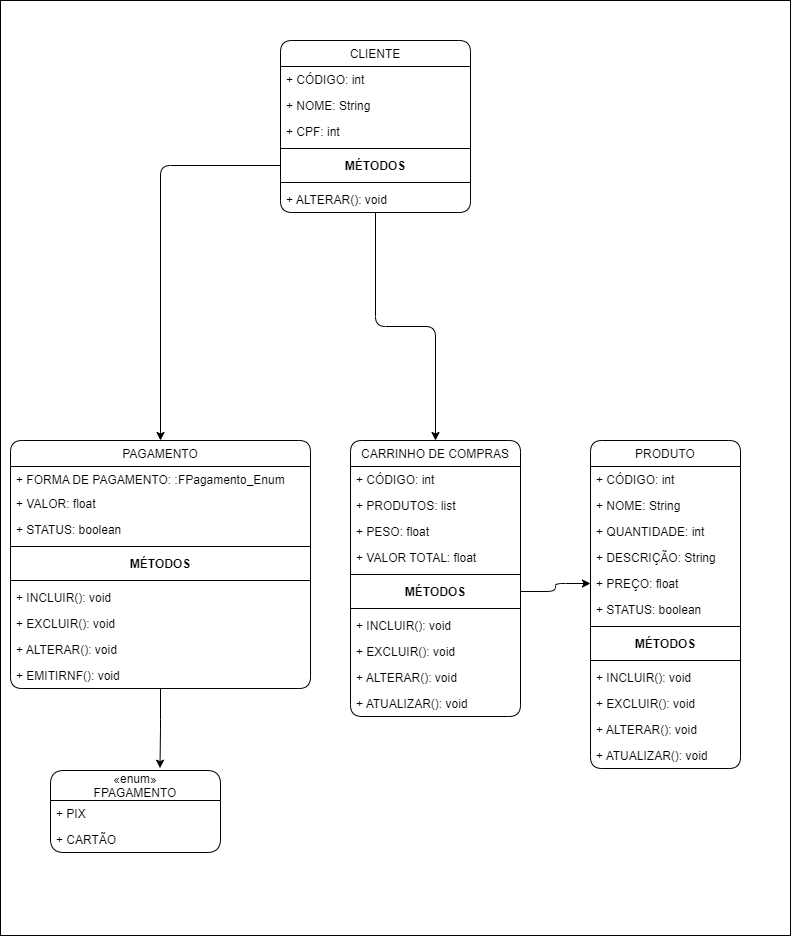

The diagram above was exported from draw.io. Its source (the exported page's mxGraphModel, read from the mxfile embedded in the PNG):
<mxGraphModel dx="942" dy="582" grid="1" gridSize="10" guides="1" tooltips="1" connect="1" arrows="1" fold="1" page="1" pageScale="1" pageWidth="827" pageHeight="1169" background="#FFFFFF" math="0" shadow="0">
  <root>
    <mxCell id="WIyWlLk6GJQsqaUBKTNV-0" />
    <mxCell id="WIyWlLk6GJQsqaUBKTNV-1" parent="WIyWlLk6GJQsqaUBKTNV-0" />
    <mxCell id="FKmrdw9UjBW0kWi3DH6f-1" value="" style="rounded=0;whiteSpace=wrap;html=1;" vertex="1" parent="WIyWlLk6GJQsqaUBKTNV-1">
      <mxGeometry x="10" y="190" width="790" height="935" as="geometry" />
    </mxCell>
    <mxCell id="xnVi1LgGiHIkLw1fMmAY-119" style="edgeStyle=orthogonalEdgeStyle;rounded=1;orthogonalLoop=1;jettySize=auto;html=1;" parent="WIyWlLk6GJQsqaUBKTNV-1" source="xnVi1LgGiHIkLw1fMmAY-1" target="xnVi1LgGiHIkLw1fMmAY-41" edge="1">
      <mxGeometry relative="1" as="geometry" />
    </mxCell>
    <mxCell id="xnVi1LgGiHIkLw1fMmAY-121" style="edgeStyle=orthogonalEdgeStyle;rounded=1;orthogonalLoop=1;jettySize=auto;html=1;" parent="WIyWlLk6GJQsqaUBKTNV-1" source="FKmrdw9UjBW0kWi3DH6f-2" target="xnVi1LgGiHIkLw1fMmAY-64" edge="1">
      <mxGeometry relative="1" as="geometry" />
    </mxCell>
    <mxCell id="xnVi1LgGiHIkLw1fMmAY-1" value="CLIENTE" style="swimlane;fontStyle=0;childLayout=stackLayout;horizontal=1;startSize=26;horizontalStack=0;resizeParent=1;resizeParentMax=0;resizeLast=0;collapsible=1;marginBottom=0;rounded=1;" parent="WIyWlLk6GJQsqaUBKTNV-1" vertex="1">
      <mxGeometry x="290" y="230" width="190" height="172" as="geometry">
        <mxRectangle x="40" y="120" width="80" height="26" as="alternateBounds" />
      </mxGeometry>
    </mxCell>
    <mxCell id="xnVi1LgGiHIkLw1fMmAY-3" value="+ CÓDIGO: int" style="text;align=left;verticalAlign=top;spacingLeft=4;spacingRight=4;overflow=hidden;rotatable=0;points=[[0,0.5],[1,0.5]];portConstraint=eastwest;rounded=1;" parent="xnVi1LgGiHIkLw1fMmAY-1" vertex="1">
      <mxGeometry y="26" width="190" height="26" as="geometry" />
    </mxCell>
    <mxCell id="xnVi1LgGiHIkLw1fMmAY-113" value="+ NOME: String" style="text;align=left;verticalAlign=top;spacingLeft=4;spacingRight=4;overflow=hidden;rotatable=0;points=[[0,0.5],[1,0.5]];portConstraint=eastwest;rounded=1;" parent="xnVi1LgGiHIkLw1fMmAY-1" vertex="1">
      <mxGeometry y="52" width="190" height="26" as="geometry" />
    </mxCell>
    <mxCell id="xnVi1LgGiHIkLw1fMmAY-114" value="+ CPF: int" style="text;align=left;verticalAlign=top;spacingLeft=4;spacingRight=4;overflow=hidden;rotatable=0;points=[[0,0.5],[1,0.5]];portConstraint=eastwest;rounded=1;" parent="xnVi1LgGiHIkLw1fMmAY-1" vertex="1">
      <mxGeometry y="78" width="190" height="26" as="geometry" />
    </mxCell>
    <mxCell id="FKmrdw9UjBW0kWi3DH6f-3" value="" style="line;strokeWidth=1;fillColor=none;align=left;verticalAlign=middle;spacingTop=-1;spacingLeft=3;spacingRight=3;rotatable=0;labelPosition=right;points=[];portConstraint=eastwest;" vertex="1" parent="xnVi1LgGiHIkLw1fMmAY-1">
      <mxGeometry y="104" width="190" height="8" as="geometry" />
    </mxCell>
    <mxCell id="FKmrdw9UjBW0kWi3DH6f-2" value="MÉTODOS" style="text;align=center;fontStyle=1;verticalAlign=middle;spacingLeft=3;spacingRight=3;rotatable=0;points=[[0,0.5],[1,0.5]];portConstraint=eastwest;rounded=1;" vertex="1" parent="xnVi1LgGiHIkLw1fMmAY-1">
      <mxGeometry y="112" width="190" height="26" as="geometry" />
    </mxCell>
    <mxCell id="FKmrdw9UjBW0kWi3DH6f-4" value="" style="line;strokeWidth=1;fillColor=none;align=left;verticalAlign=middle;spacingTop=-1;spacingLeft=3;spacingRight=3;rotatable=0;labelPosition=right;points=[];portConstraint=eastwest;" vertex="1" parent="xnVi1LgGiHIkLw1fMmAY-1">
      <mxGeometry y="138" width="190" height="8" as="geometry" />
    </mxCell>
    <mxCell id="FKmrdw9UjBW0kWi3DH6f-5" value="+ ALTERAR(): void" style="text;align=left;verticalAlign=top;spacingLeft=4;spacingRight=4;overflow=hidden;rotatable=0;points=[[0,0.5],[1,0.5]];portConstraint=eastwest;rounded=1;" vertex="1" parent="xnVi1LgGiHIkLw1fMmAY-1">
      <mxGeometry y="146" width="190" height="26" as="geometry" />
    </mxCell>
    <mxCell id="xnVi1LgGiHIkLw1fMmAY-22" value="PRODUTO" style="swimlane;fontStyle=0;childLayout=stackLayout;horizontal=1;startSize=26;horizontalStack=0;resizeParent=1;resizeParentMax=0;resizeLast=0;collapsible=1;marginBottom=0;rounded=1;" parent="WIyWlLk6GJQsqaUBKTNV-1" vertex="1">
      <mxGeometry x="600" y="630" width="150" height="328" as="geometry">
        <mxRectangle x="40" y="120" width="80" height="26" as="alternateBounds" />
      </mxGeometry>
    </mxCell>
    <mxCell id="xnVi1LgGiHIkLw1fMmAY-23" value="+ CÓDIGO: int" style="text;align=left;verticalAlign=top;spacingLeft=4;spacingRight=4;overflow=hidden;rotatable=0;points=[[0,0.5],[1,0.5]];portConstraint=eastwest;rounded=1;" parent="xnVi1LgGiHIkLw1fMmAY-22" vertex="1">
      <mxGeometry y="26" width="150" height="26" as="geometry" />
    </mxCell>
    <mxCell id="xnVi1LgGiHIkLw1fMmAY-24" value="+ NOME: String" style="text;align=left;verticalAlign=top;spacingLeft=4;spacingRight=4;overflow=hidden;rotatable=0;points=[[0,0.5],[1,0.5]];portConstraint=eastwest;rounded=1;" parent="xnVi1LgGiHIkLw1fMmAY-22" vertex="1">
      <mxGeometry y="52" width="150" height="26" as="geometry" />
    </mxCell>
    <mxCell id="xnVi1LgGiHIkLw1fMmAY-37" value="+ QUANTIDADE: int" style="text;align=left;verticalAlign=top;spacingLeft=4;spacingRight=4;overflow=hidden;rotatable=0;points=[[0,0.5],[1,0.5]];portConstraint=eastwest;rounded=1;" parent="xnVi1LgGiHIkLw1fMmAY-22" vertex="1">
      <mxGeometry y="78" width="150" height="26" as="geometry" />
    </mxCell>
    <mxCell id="xnVi1LgGiHIkLw1fMmAY-39" value="+ DESCRIÇÃO: String" style="text;align=left;verticalAlign=top;spacingLeft=4;spacingRight=4;overflow=hidden;rotatable=0;points=[[0,0.5],[1,0.5]];portConstraint=eastwest;rounded=1;" parent="xnVi1LgGiHIkLw1fMmAY-22" vertex="1">
      <mxGeometry y="104" width="150" height="26" as="geometry" />
    </mxCell>
    <mxCell id="xnVi1LgGiHIkLw1fMmAY-38" value="+ PREÇO: float" style="text;align=left;verticalAlign=top;spacingLeft=4;spacingRight=4;overflow=hidden;rotatable=0;points=[[0,0.5],[1,0.5]];portConstraint=eastwest;rounded=1;" parent="xnVi1LgGiHIkLw1fMmAY-22" vertex="1">
      <mxGeometry y="130" width="150" height="26" as="geometry" />
    </mxCell>
    <mxCell id="xnVi1LgGiHIkLw1fMmAY-40" value="+ STATUS: boolean" style="text;align=left;verticalAlign=top;spacingLeft=4;spacingRight=4;overflow=hidden;rotatable=0;points=[[0,0.5],[1,0.5]];portConstraint=eastwest;rounded=1;" parent="xnVi1LgGiHIkLw1fMmAY-22" vertex="1">
      <mxGeometry y="156" width="150" height="26" as="geometry" />
    </mxCell>
    <mxCell id="xnVi1LgGiHIkLw1fMmAY-30" value="" style="line;strokeWidth=1;align=left;verticalAlign=middle;spacingTop=-1;spacingLeft=3;spacingRight=3;rotatable=0;labelPosition=right;points=[];portConstraint=eastwest;rounded=1;" parent="xnVi1LgGiHIkLw1fMmAY-22" vertex="1">
      <mxGeometry y="182" width="150" height="8" as="geometry" />
    </mxCell>
    <mxCell id="xnVi1LgGiHIkLw1fMmAY-31" value="MÉTODOS" style="text;align=center;fontStyle=1;verticalAlign=middle;spacingLeft=3;spacingRight=3;rotatable=0;points=[[0,0.5],[1,0.5]];portConstraint=eastwest;rounded=1;" parent="xnVi1LgGiHIkLw1fMmAY-22" vertex="1">
      <mxGeometry y="190" width="150" height="26" as="geometry" />
    </mxCell>
    <mxCell id="xnVi1LgGiHIkLw1fMmAY-32" value="" style="line;strokeWidth=1;align=left;verticalAlign=middle;spacingTop=-1;spacingLeft=3;spacingRight=3;rotatable=0;labelPosition=right;points=[];portConstraint=eastwest;rounded=1;" parent="xnVi1LgGiHIkLw1fMmAY-22" vertex="1">
      <mxGeometry y="216" width="150" height="8" as="geometry" />
    </mxCell>
    <mxCell id="xnVi1LgGiHIkLw1fMmAY-33" value="+ INCLUIR(): void" style="text;align=left;verticalAlign=top;spacingLeft=4;spacingRight=4;overflow=hidden;rotatable=0;points=[[0,0.5],[1,0.5]];portConstraint=eastwest;rounded=1;" parent="xnVi1LgGiHIkLw1fMmAY-22" vertex="1">
      <mxGeometry y="224" width="150" height="26" as="geometry" />
    </mxCell>
    <mxCell id="xnVi1LgGiHIkLw1fMmAY-34" value="+ EXCLUIR(): void" style="text;align=left;verticalAlign=top;spacingLeft=4;spacingRight=4;overflow=hidden;rotatable=0;points=[[0,0.5],[1,0.5]];portConstraint=eastwest;rounded=1;" parent="xnVi1LgGiHIkLw1fMmAY-22" vertex="1">
      <mxGeometry y="250" width="150" height="26" as="geometry" />
    </mxCell>
    <mxCell id="xnVi1LgGiHIkLw1fMmAY-35" value="+ ALTERAR(): void" style="text;align=left;verticalAlign=top;spacingLeft=4;spacingRight=4;overflow=hidden;rotatable=0;points=[[0,0.5],[1,0.5]];portConstraint=eastwest;rounded=1;" parent="xnVi1LgGiHIkLw1fMmAY-22" vertex="1">
      <mxGeometry y="276" width="150" height="26" as="geometry" />
    </mxCell>
    <mxCell id="xnVi1LgGiHIkLw1fMmAY-36" value="+ ATUALIZAR(): void" style="text;align=left;verticalAlign=top;spacingLeft=4;spacingRight=4;overflow=hidden;rotatable=0;points=[[0,0.5],[1,0.5]];portConstraint=eastwest;rounded=1;" parent="xnVi1LgGiHIkLw1fMmAY-22" vertex="1">
      <mxGeometry y="302" width="150" height="26" as="geometry" />
    </mxCell>
    <mxCell id="xnVi1LgGiHIkLw1fMmAY-41" value="CARRINHO DE COMPRAS" style="swimlane;fontStyle=0;childLayout=stackLayout;horizontal=1;startSize=26;horizontalStack=0;resizeParent=1;resizeParentMax=0;resizeLast=0;collapsible=1;marginBottom=0;rounded=1;" parent="WIyWlLk6GJQsqaUBKTNV-1" vertex="1">
      <mxGeometry x="360" y="630" width="170" height="276" as="geometry">
        <mxRectangle x="40" y="120" width="80" height="26" as="alternateBounds" />
      </mxGeometry>
    </mxCell>
    <mxCell id="xnVi1LgGiHIkLw1fMmAY-47" value="+ CÓDIGO: int" style="text;align=left;verticalAlign=top;spacingLeft=4;spacingRight=4;overflow=hidden;rotatable=0;points=[[0,0.5],[1,0.5]];portConstraint=eastwest;rounded=1;" parent="xnVi1LgGiHIkLw1fMmAY-41" vertex="1">
      <mxGeometry y="26" width="170" height="26" as="geometry" />
    </mxCell>
    <mxCell id="xnVi1LgGiHIkLw1fMmAY-55" value="+ PRODUTOS: list" style="text;align=left;verticalAlign=top;spacingLeft=4;spacingRight=4;overflow=hidden;rotatable=0;points=[[0,0.5],[1,0.5]];portConstraint=eastwest;rounded=1;" parent="xnVi1LgGiHIkLw1fMmAY-41" vertex="1">
      <mxGeometry y="52" width="170" height="26" as="geometry" />
    </mxCell>
    <mxCell id="xnVi1LgGiHIkLw1fMmAY-57" value="+ PESO: float" style="text;align=left;verticalAlign=top;spacingLeft=4;spacingRight=4;overflow=hidden;rotatable=0;points=[[0,0.5],[1,0.5]];portConstraint=eastwest;rounded=1;" parent="xnVi1LgGiHIkLw1fMmAY-41" vertex="1">
      <mxGeometry y="78" width="170" height="26" as="geometry" />
    </mxCell>
    <mxCell id="xnVi1LgGiHIkLw1fMmAY-56" value="+ VALOR TOTAL: float" style="text;align=left;verticalAlign=top;spacingLeft=4;spacingRight=4;overflow=hidden;rotatable=0;points=[[0,0.5],[1,0.5]];portConstraint=eastwest;rounded=1;" parent="xnVi1LgGiHIkLw1fMmAY-41" vertex="1">
      <mxGeometry y="104" width="170" height="26" as="geometry" />
    </mxCell>
    <mxCell id="xnVi1LgGiHIkLw1fMmAY-48" value="" style="line;strokeWidth=1;align=left;verticalAlign=middle;spacingTop=-1;spacingLeft=3;spacingRight=3;rotatable=0;labelPosition=right;points=[];portConstraint=eastwest;rounded=1;" parent="xnVi1LgGiHIkLw1fMmAY-41" vertex="1">
      <mxGeometry y="130" width="170" height="8" as="geometry" />
    </mxCell>
    <mxCell id="xnVi1LgGiHIkLw1fMmAY-49" value="MÉTODOS" style="text;align=center;fontStyle=1;verticalAlign=middle;spacingLeft=3;spacingRight=3;rotatable=0;points=[[0,0.5],[1,0.5]];portConstraint=eastwest;rounded=1;" parent="xnVi1LgGiHIkLw1fMmAY-41" vertex="1">
      <mxGeometry y="138" width="170" height="26" as="geometry" />
    </mxCell>
    <mxCell id="xnVi1LgGiHIkLw1fMmAY-50" value="" style="line;strokeWidth=1;align=left;verticalAlign=middle;spacingTop=-1;spacingLeft=3;spacingRight=3;rotatable=0;labelPosition=right;points=[];portConstraint=eastwest;rounded=1;" parent="xnVi1LgGiHIkLw1fMmAY-41" vertex="1">
      <mxGeometry y="164" width="170" height="8" as="geometry" />
    </mxCell>
    <mxCell id="xnVi1LgGiHIkLw1fMmAY-51" value="+ INCLUIR(): void" style="text;align=left;verticalAlign=top;spacingLeft=4;spacingRight=4;overflow=hidden;rotatable=0;points=[[0,0.5],[1,0.5]];portConstraint=eastwest;rounded=1;" parent="xnVi1LgGiHIkLw1fMmAY-41" vertex="1">
      <mxGeometry y="172" width="170" height="26" as="geometry" />
    </mxCell>
    <mxCell id="xnVi1LgGiHIkLw1fMmAY-52" value="+ EXCLUIR(): void" style="text;align=left;verticalAlign=top;spacingLeft=4;spacingRight=4;overflow=hidden;rotatable=0;points=[[0,0.5],[1,0.5]];portConstraint=eastwest;rounded=1;" parent="xnVi1LgGiHIkLw1fMmAY-41" vertex="1">
      <mxGeometry y="198" width="170" height="26" as="geometry" />
    </mxCell>
    <mxCell id="xnVi1LgGiHIkLw1fMmAY-53" value="+ ALTERAR(): void" style="text;align=left;verticalAlign=top;spacingLeft=4;spacingRight=4;overflow=hidden;rotatable=0;points=[[0,0.5],[1,0.5]];portConstraint=eastwest;rounded=1;" parent="xnVi1LgGiHIkLw1fMmAY-41" vertex="1">
      <mxGeometry y="224" width="170" height="26" as="geometry" />
    </mxCell>
    <mxCell id="xnVi1LgGiHIkLw1fMmAY-54" value="+ ATUALIZAR(): void" style="text;align=left;verticalAlign=top;spacingLeft=4;spacingRight=4;overflow=hidden;rotatable=0;points=[[0,0.5],[1,0.5]];portConstraint=eastwest;rounded=1;" parent="xnVi1LgGiHIkLw1fMmAY-41" vertex="1">
      <mxGeometry y="250" width="170" height="26" as="geometry" />
    </mxCell>
    <mxCell id="xnVi1LgGiHIkLw1fMmAY-118" style="edgeStyle=orthogonalEdgeStyle;rounded=1;orthogonalLoop=1;jettySize=auto;html=1;entryX=0.644;entryY=-0.028;entryDx=0;entryDy=0;entryPerimeter=0;" parent="WIyWlLk6GJQsqaUBKTNV-1" source="xnVi1LgGiHIkLw1fMmAY-64" target="xnVi1LgGiHIkLw1fMmAY-99" edge="1">
      <mxGeometry relative="1" as="geometry" />
    </mxCell>
    <mxCell id="xnVi1LgGiHIkLw1fMmAY-64" value="PAGAMENTO" style="swimlane;fontStyle=0;childLayout=stackLayout;horizontal=1;startSize=26;horizontalStack=0;resizeParent=1;resizeParentMax=0;resizeLast=0;collapsible=1;marginBottom=0;rounded=1;" parent="WIyWlLk6GJQsqaUBKTNV-1" vertex="1">
      <mxGeometry x="20" y="630" width="300" height="248" as="geometry">
        <mxRectangle x="40" y="120" width="80" height="26" as="alternateBounds" />
      </mxGeometry>
    </mxCell>
    <mxCell id="xnVi1LgGiHIkLw1fMmAY-79" value="+ FORMA DE PAGAMENTO: :FPagamento_Enum" style="text;align=left;verticalAlign=top;spacingLeft=4;spacingRight=4;overflow=hidden;rotatable=0;points=[[0,0.5],[1,0.5]];portConstraint=eastwest;rounded=1;" parent="xnVi1LgGiHIkLw1fMmAY-64" vertex="1">
      <mxGeometry y="26" width="300" height="24" as="geometry" />
    </mxCell>
    <mxCell id="xnVi1LgGiHIkLw1fMmAY-80" value="+ VALOR: float" style="text;align=left;verticalAlign=top;spacingLeft=4;spacingRight=4;overflow=hidden;rotatable=0;points=[[0,0.5],[1,0.5]];portConstraint=eastwest;rounded=1;" parent="xnVi1LgGiHIkLw1fMmAY-64" vertex="1">
      <mxGeometry y="50" width="300" height="26" as="geometry" />
    </mxCell>
    <mxCell id="xnVi1LgGiHIkLw1fMmAY-105" value="+ STATUS: boolean" style="text;align=left;verticalAlign=top;spacingLeft=4;spacingRight=4;overflow=hidden;rotatable=0;points=[[0,0.5],[1,0.5]];portConstraint=eastwest;rounded=1;" parent="xnVi1LgGiHIkLw1fMmAY-64" vertex="1">
      <mxGeometry y="76" width="300" height="26" as="geometry" />
    </mxCell>
    <mxCell id="xnVi1LgGiHIkLw1fMmAY-71" value="" style="line;strokeWidth=1;align=left;verticalAlign=middle;spacingTop=-1;spacingLeft=3;spacingRight=3;rotatable=0;labelPosition=right;points=[];portConstraint=eastwest;rounded=1;" parent="xnVi1LgGiHIkLw1fMmAY-64" vertex="1">
      <mxGeometry y="102" width="300" height="8" as="geometry" />
    </mxCell>
    <mxCell id="xnVi1LgGiHIkLw1fMmAY-72" value="MÉTODOS" style="text;align=center;fontStyle=1;verticalAlign=middle;spacingLeft=3;spacingRight=3;rotatable=0;points=[[0,0.5],[1,0.5]];portConstraint=eastwest;rounded=1;" parent="xnVi1LgGiHIkLw1fMmAY-64" vertex="1">
      <mxGeometry y="110" width="300" height="26" as="geometry" />
    </mxCell>
    <mxCell id="xnVi1LgGiHIkLw1fMmAY-73" value="" style="line;strokeWidth=1;align=left;verticalAlign=middle;spacingTop=-1;spacingLeft=3;spacingRight=3;rotatable=0;labelPosition=right;points=[];portConstraint=eastwest;rounded=1;" parent="xnVi1LgGiHIkLw1fMmAY-64" vertex="1">
      <mxGeometry y="136" width="300" height="8" as="geometry" />
    </mxCell>
    <mxCell id="xnVi1LgGiHIkLw1fMmAY-74" value="+ INCLUIR(): void" style="text;align=left;verticalAlign=top;spacingLeft=4;spacingRight=4;overflow=hidden;rotatable=0;points=[[0,0.5],[1,0.5]];portConstraint=eastwest;rounded=1;" parent="xnVi1LgGiHIkLw1fMmAY-64" vertex="1">
      <mxGeometry y="144" width="300" height="26" as="geometry" />
    </mxCell>
    <mxCell id="xnVi1LgGiHIkLw1fMmAY-75" value="+ EXCLUIR(): void" style="text;align=left;verticalAlign=top;spacingLeft=4;spacingRight=4;overflow=hidden;rotatable=0;points=[[0,0.5],[1,0.5]];portConstraint=eastwest;rounded=1;" parent="xnVi1LgGiHIkLw1fMmAY-64" vertex="1">
      <mxGeometry y="170" width="300" height="26" as="geometry" />
    </mxCell>
    <mxCell id="xnVi1LgGiHIkLw1fMmAY-76" value="+ ALTERAR(): void" style="text;align=left;verticalAlign=top;spacingLeft=4;spacingRight=4;overflow=hidden;rotatable=0;points=[[0,0.5],[1,0.5]];portConstraint=eastwest;rounded=1;" parent="xnVi1LgGiHIkLw1fMmAY-64" vertex="1">
      <mxGeometry y="196" width="300" height="26" as="geometry" />
    </mxCell>
    <mxCell id="FKmrdw9UjBW0kWi3DH6f-0" value="+ EMITIRNF(): void" style="text;align=left;verticalAlign=top;spacingLeft=4;spacingRight=4;overflow=hidden;rotatable=0;points=[[0,0.5],[1,0.5]];portConstraint=eastwest;rounded=1;" vertex="1" parent="xnVi1LgGiHIkLw1fMmAY-64">
      <mxGeometry y="222" width="300" height="26" as="geometry" />
    </mxCell>
    <mxCell id="xnVi1LgGiHIkLw1fMmAY-99" value="«enum»&#10;FPAGAMENTO" style="swimlane;fontStyle=0;childLayout=stackLayout;horizontal=1;startSize=30;horizontalStack=0;resizeParent=1;resizeParentMax=0;resizeLast=0;collapsible=1;marginBottom=0;rounded=1;" parent="WIyWlLk6GJQsqaUBKTNV-1" vertex="1">
      <mxGeometry x="60" y="960" width="170" height="82" as="geometry" />
    </mxCell>
    <mxCell id="xnVi1LgGiHIkLw1fMmAY-101" value="+ PIX" style="text;align=left;verticalAlign=top;spacingLeft=4;spacingRight=4;overflow=hidden;rotatable=0;points=[[0,0.5],[1,0.5]];portConstraint=eastwest;rounded=1;" parent="xnVi1LgGiHIkLw1fMmAY-99" vertex="1">
      <mxGeometry y="30" width="170" height="26" as="geometry" />
    </mxCell>
    <mxCell id="xnVi1LgGiHIkLw1fMmAY-102" value="+ CARTÃO" style="text;align=left;verticalAlign=top;spacingLeft=4;spacingRight=4;overflow=hidden;rotatable=0;points=[[0,0.5],[1,0.5]];portConstraint=eastwest;rounded=1;" parent="xnVi1LgGiHIkLw1fMmAY-99" vertex="1">
      <mxGeometry y="56" width="170" height="26" as="geometry" />
    </mxCell>
    <mxCell id="xnVi1LgGiHIkLw1fMmAY-120" style="edgeStyle=orthogonalEdgeStyle;rounded=1;orthogonalLoop=1;jettySize=auto;html=1;entryX=0;entryY=0.5;entryDx=0;entryDy=0;" parent="WIyWlLk6GJQsqaUBKTNV-1" source="xnVi1LgGiHIkLw1fMmAY-49" target="xnVi1LgGiHIkLw1fMmAY-38" edge="1">
      <mxGeometry relative="1" as="geometry" />
    </mxCell>
  </root>
</mxGraphModel>